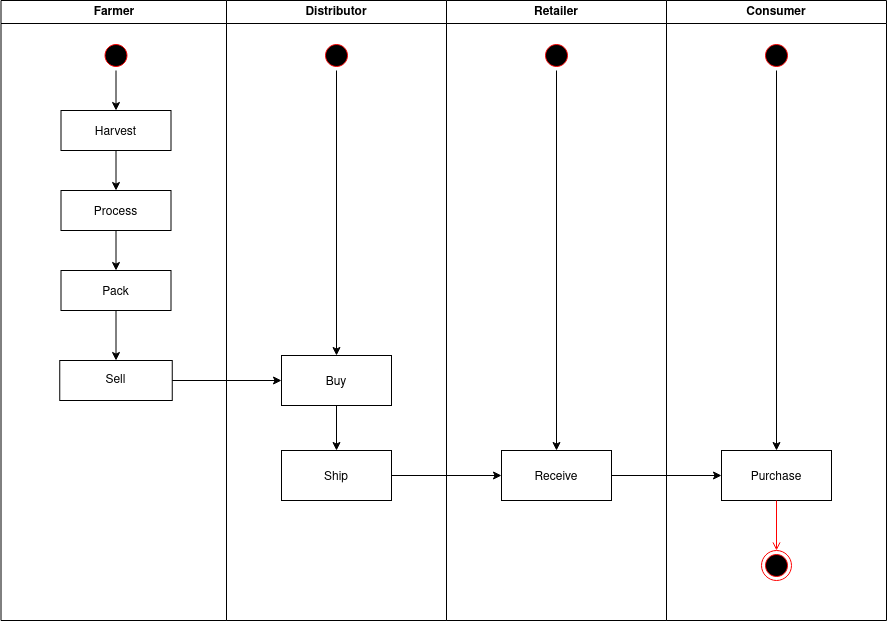

The diagram above was exported from draw.io. Its source (the exported page's mxGraphModel, read from the mxfile embedded in the PNG):
<mxGraphModel dx="957" dy="757" grid="1" gridSize="10" guides="1" tooltips="1" connect="1" arrows="1" fold="1" page="1" pageScale="1" pageWidth="1169" pageHeight="826" background="none" math="0" shadow="0">
  <root>
    <mxCell id="0" />
    <mxCell id="1" parent="0" />
    <mxCell id="2" value="Farmer" style="swimlane;whiteSpace=wrap" parent="1" vertex="1">
      <mxGeometry x="164.5" y="120" width="225.5" height="620" as="geometry" />
    </mxCell>
    <mxCell id="2xEB3IxOcom_yE4K_lx5-48" value="" style="edgeStyle=orthogonalEdgeStyle;rounded=0;orthogonalLoop=1;jettySize=auto;html=1;strokeColor=#000000;" parent="2" source="5" target="7" edge="1">
      <mxGeometry relative="1" as="geometry" />
    </mxCell>
    <mxCell id="5" value="" style="ellipse;shape=startState;fillColor=#000000;strokeColor=#ff0000;" parent="2" vertex="1">
      <mxGeometry x="100" y="40" width="30" height="30" as="geometry" />
    </mxCell>
    <mxCell id="2xEB3IxOcom_yE4K_lx5-47" style="edgeStyle=orthogonalEdgeStyle;rounded=0;orthogonalLoop=1;jettySize=auto;html=1;strokeColor=#000000;" parent="2" source="7" target="8" edge="1">
      <mxGeometry relative="1" as="geometry" />
    </mxCell>
    <mxCell id="7" value="Harvest" style="" parent="2" vertex="1">
      <mxGeometry x="60" y="110" width="110" height="40" as="geometry" />
    </mxCell>
    <mxCell id="2xEB3IxOcom_yE4K_lx5-45" style="edgeStyle=orthogonalEdgeStyle;rounded=0;orthogonalLoop=1;jettySize=auto;html=1;exitX=0.5;exitY=1;exitDx=0;exitDy=0;strokeColor=#000000;" parent="2" source="8" target="10" edge="1">
      <mxGeometry relative="1" as="geometry" />
    </mxCell>
    <mxCell id="8" value="Process" style="" parent="2" vertex="1">
      <mxGeometry x="60" y="190" width="110" height="40" as="geometry" />
    </mxCell>
    <mxCell id="2xEB3IxOcom_yE4K_lx5-58" style="edgeStyle=orthogonalEdgeStyle;rounded=0;orthogonalLoop=1;jettySize=auto;html=1;entryX=0.5;entryY=0;entryDx=0;entryDy=0;strokeColor=#000000;" parent="2" source="10" target="2xEB3IxOcom_yE4K_lx5-41" edge="1">
      <mxGeometry relative="1" as="geometry" />
    </mxCell>
    <mxCell id="10" value="Pack" style="" parent="2" vertex="1">
      <mxGeometry x="60" y="270" width="110" height="40" as="geometry" />
    </mxCell>
    <mxCell id="2xEB3IxOcom_yE4K_lx5-41" value="&lt;div&gt;Sell&lt;/div&gt;" style="whiteSpace=wrap;html=1;" parent="2" vertex="1">
      <mxGeometry x="58.75" y="360" width="112.5" height="40" as="geometry" />
    </mxCell>
    <mxCell id="3" value="Distributor" style="swimlane;whiteSpace=wrap" parent="1" vertex="1">
      <mxGeometry x="390" y="120" width="220" height="620" as="geometry" />
    </mxCell>
    <mxCell id="2xEB3IxOcom_yE4K_lx5-50" style="edgeStyle=orthogonalEdgeStyle;rounded=0;orthogonalLoop=1;jettySize=auto;html=1;entryX=0.5;entryY=0;entryDx=0;entryDy=0;strokeColor=#000000;" parent="3" source="13" target="18" edge="1">
      <mxGeometry relative="1" as="geometry" />
    </mxCell>
    <mxCell id="13" value="" style="ellipse;shape=startState;fillColor=#000000;strokeColor=#ff0000;" parent="3" vertex="1">
      <mxGeometry x="95" y="40" width="30" height="30" as="geometry" />
    </mxCell>
    <mxCell id="2xEB3IxOcom_yE4K_lx5-59" style="edgeStyle=orthogonalEdgeStyle;rounded=0;orthogonalLoop=1;jettySize=auto;html=1;entryX=0.5;entryY=0;entryDx=0;entryDy=0;strokeColor=#000000;" parent="3" source="18" target="2xEB3IxOcom_yE4K_lx5-56" edge="1">
      <mxGeometry relative="1" as="geometry" />
    </mxCell>
    <mxCell id="18" value="Buy" style="" parent="3" vertex="1">
      <mxGeometry x="55" y="355" width="110" height="50" as="geometry" />
    </mxCell>
    <mxCell id="2xEB3IxOcom_yE4K_lx5-56" value="Ship" style="" parent="3" vertex="1">
      <mxGeometry x="55" y="450" width="110" height="50" as="geometry" />
    </mxCell>
    <mxCell id="4" value="Retailer" style="swimlane;whiteSpace=wrap" parent="1" vertex="1">
      <mxGeometry x="610" y="120" width="220" height="620" as="geometry" />
    </mxCell>
    <mxCell id="33" value="Receive" style="" parent="4" vertex="1">
      <mxGeometry x="55" y="450" width="110" height="50" as="geometry" />
    </mxCell>
    <mxCell id="2xEB3IxOcom_yE4K_lx5-65" style="edgeStyle=orthogonalEdgeStyle;rounded=0;orthogonalLoop=1;jettySize=auto;html=1;entryX=0.5;entryY=0;entryDx=0;entryDy=0;strokeColor=#000000;" parent="4" source="2xEB3IxOcom_yE4K_lx5-62" target="33" edge="1">
      <mxGeometry relative="1" as="geometry" />
    </mxCell>
    <mxCell id="2xEB3IxOcom_yE4K_lx5-62" value="" style="ellipse;shape=startState;fillColor=#000000;strokeColor=#ff0000;" parent="4" vertex="1">
      <mxGeometry x="95" y="40" width="30" height="30" as="geometry" />
    </mxCell>
    <mxCell id="2xEB3IxOcom_yE4K_lx5-51" style="edgeStyle=orthogonalEdgeStyle;rounded=0;orthogonalLoop=1;jettySize=auto;html=1;entryX=0;entryY=0.5;entryDx=0;entryDy=0;strokeColor=#000000;" parent="1" source="2xEB3IxOcom_yE4K_lx5-41" target="18" edge="1">
      <mxGeometry relative="1" as="geometry" />
    </mxCell>
    <mxCell id="2xEB3IxOcom_yE4K_lx5-52" value="Consumer" style="swimlane;whiteSpace=wrap" parent="1" vertex="1">
      <mxGeometry x="830" y="120" width="220" height="620" as="geometry" />
    </mxCell>
    <mxCell id="2xEB3IxOcom_yE4K_lx5-53" value="Purchase" style="" parent="2xEB3IxOcom_yE4K_lx5-52" vertex="1">
      <mxGeometry x="55" y="450" width="110" height="50" as="geometry" />
    </mxCell>
    <mxCell id="2xEB3IxOcom_yE4K_lx5-54" value="" style="ellipse;shape=endState;fillColor=#000000;strokeColor=#ff0000" parent="2xEB3IxOcom_yE4K_lx5-52" vertex="1">
      <mxGeometry x="95" y="550" width="30" height="30" as="geometry" />
    </mxCell>
    <mxCell id="2xEB3IxOcom_yE4K_lx5-55" value="" style="endArrow=open;strokeColor=#FF0000;endFill=1;rounded=0" parent="2xEB3IxOcom_yE4K_lx5-52" source="2xEB3IxOcom_yE4K_lx5-53" target="2xEB3IxOcom_yE4K_lx5-54" edge="1">
      <mxGeometry relative="1" as="geometry" />
    </mxCell>
    <mxCell id="2xEB3IxOcom_yE4K_lx5-64" style="edgeStyle=orthogonalEdgeStyle;rounded=0;orthogonalLoop=1;jettySize=auto;html=1;entryX=0.5;entryY=0;entryDx=0;entryDy=0;strokeColor=#000000;" parent="2xEB3IxOcom_yE4K_lx5-52" source="2xEB3IxOcom_yE4K_lx5-63" target="2xEB3IxOcom_yE4K_lx5-53" edge="1">
      <mxGeometry relative="1" as="geometry" />
    </mxCell>
    <mxCell id="2xEB3IxOcom_yE4K_lx5-63" value="" style="ellipse;shape=startState;fillColor=#000000;strokeColor=#ff0000;" parent="2xEB3IxOcom_yE4K_lx5-52" vertex="1">
      <mxGeometry x="95" y="40" width="30" height="30" as="geometry" />
    </mxCell>
    <mxCell id="2xEB3IxOcom_yE4K_lx5-60" style="edgeStyle=orthogonalEdgeStyle;rounded=0;orthogonalLoop=1;jettySize=auto;html=1;entryX=0;entryY=0.5;entryDx=0;entryDy=0;strokeColor=#000000;" parent="1" source="2xEB3IxOcom_yE4K_lx5-56" target="33" edge="1">
      <mxGeometry relative="1" as="geometry" />
    </mxCell>
    <mxCell id="2xEB3IxOcom_yE4K_lx5-61" style="edgeStyle=orthogonalEdgeStyle;rounded=0;orthogonalLoop=1;jettySize=auto;html=1;entryX=0;entryY=0.5;entryDx=0;entryDy=0;strokeColor=#000000;" parent="1" source="33" target="2xEB3IxOcom_yE4K_lx5-53" edge="1">
      <mxGeometry relative="1" as="geometry" />
    </mxCell>
  </root>
</mxGraphModel>